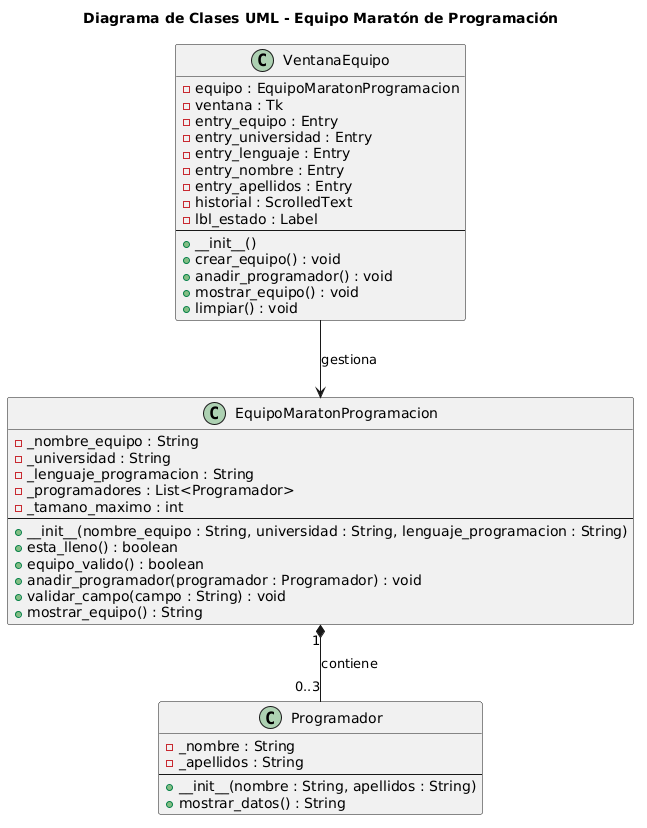

The diagram above was rendered by PlantUML. Its source (embedded in the PNG):
@startuml
title Diagrama de Clases UML - Equipo Maratón de Programación

' ================== CLASE PROGRAMADOR ==================
class Programador {
    - _nombre : String
    - _apellidos : String
    --
    + __init__(nombre : String, apellidos : String)
    + mostrar_datos() : String
}

' ================== CLASE EQUIPO ==================
class EquipoMaratonProgramacion {
    - _nombre_equipo : String
    - _universidad : String
    - _lenguaje_programacion : String
    - _programadores : List<Programador>
    - _tamano_maximo : int
    --
    + __init__(nombre_equipo : String, universidad : String, lenguaje_programacion : String)
    + esta_lleno() : boolean
    + equipo_valido() : boolean
    + anadir_programador(programador : Programador) : void
    + validar_campo(campo : String) : void
    + mostrar_equipo() : String
}

' ================== CLASE GUI ==================
class VentanaEquipo {
    - equipo : EquipoMaratonProgramacion
    - ventana : Tk
    - entry_equipo : Entry
    - entry_universidad : Entry
    - entry_lenguaje : Entry
    - entry_nombre : Entry
    - entry_apellidos : Entry
    - historial : ScrolledText
    - lbl_estado : Label
    --
    + __init__()
    + crear_equipo() : void
    + anadir_programador() : void
    + mostrar_equipo() : void
    + limpiar() : void
}

' ================== RELACIONES ==================

' Composición fuerte:
' Un equipo contiene de 0 a 3 programadores
EquipoMaratonProgramacion "1" *-- "0..3" Programador : contiene

' Asociación GUI -> Equipo
VentanaEquipo --> EquipoMaratonProgramacion : gestiona
@enduml